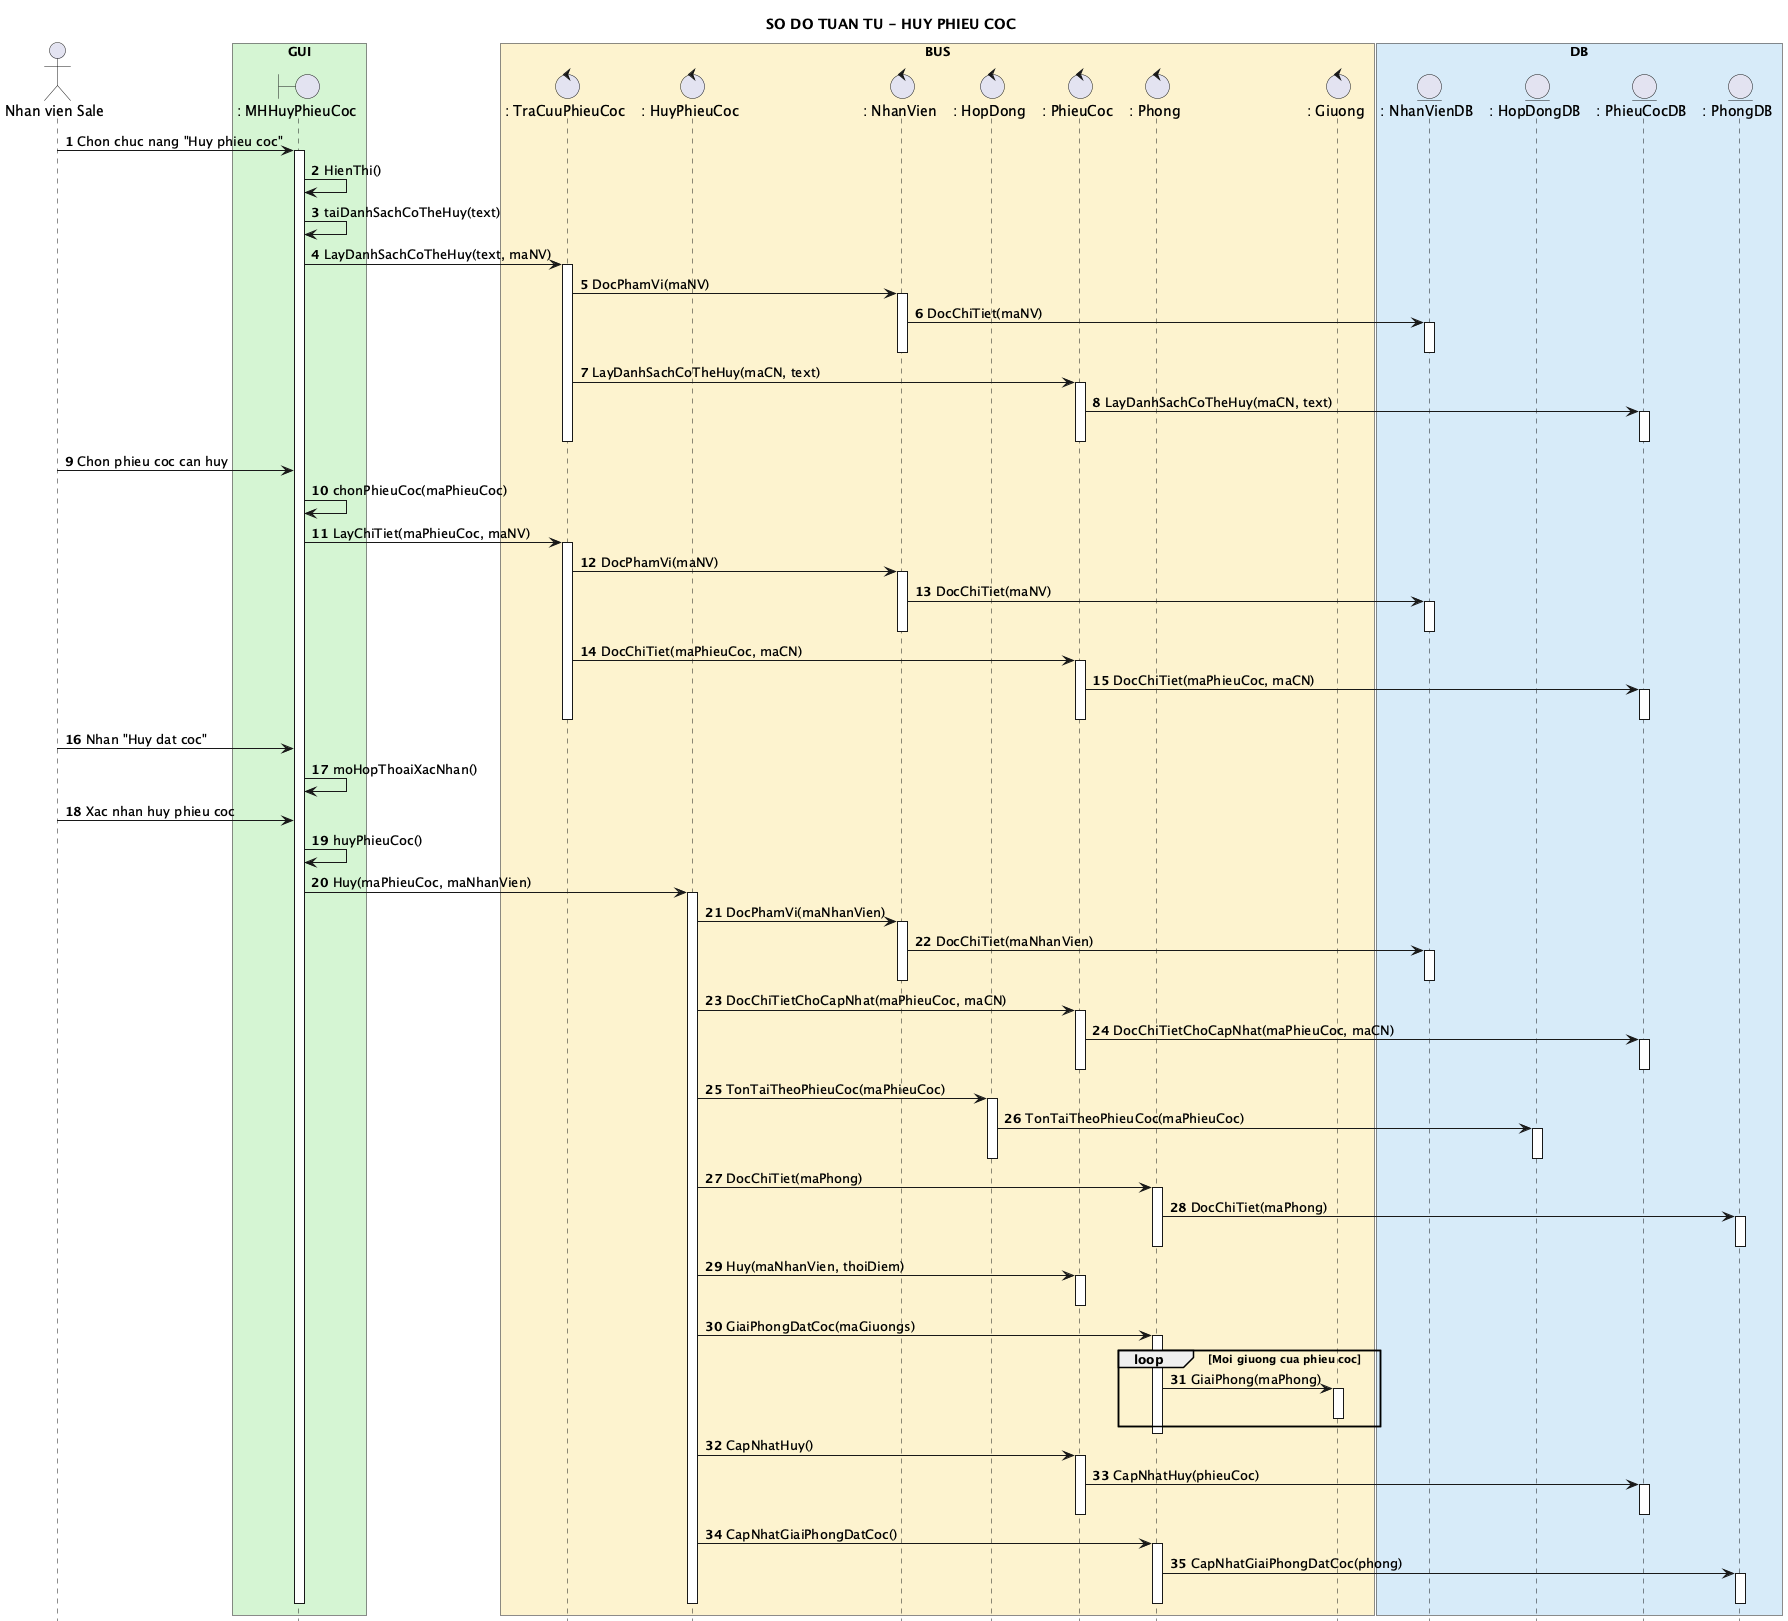

The diagram above was rendered by PlantUML. Its source (embedded in the PNG):
@startuml
title SO DO TUAN TU - HUY PHIEU COC
hide footbox
autonumber 1 1
skinparam shadowing false
actor "Nhan vien Sale" as Sale
box "GUI" #D5F5D3
boundary ": MHHuyPhieuCoc" as MH
end box
box "BUS" #FCF3CF
control ": TraCuuPhieuCoc" as TC
control ": HuyPhieuCoc" as UC
control ": NhanVien" as NV
control ": HopDong" as HD
control ": PhieuCoc" as PC
control ": Phong" as P
control ": Giuong" as G
end box
box "DB" #D6EAF8
entity ": NhanVienDB" as NVDB
entity ": HopDongDB" as HDDB
entity ": PhieuCocDB" as PCDB
entity ": PhongDB" as PDB
end box

Sale -> MH : Chon chuc nang "Huy phieu coc"
activate MH
MH -> MH : HienThi()
MH -> MH : taiDanhSachCoTheHuy(text)
MH -> TC : LayDanhSachCoTheHuy(text, maNV)
activate TC
TC -> NV : DocPhamVi(maNV)
activate NV
NV -> NVDB : DocChiTiet(maNV)
activate NVDB
deactivate NVDB
deactivate NV
TC -> PC : LayDanhSachCoTheHuy(maCN, text)
activate PC
PC -> PCDB : LayDanhSachCoTheHuy(maCN, text)
activate PCDB
deactivate PCDB
deactivate PC
deactivate TC
Sale -> MH : Chon phieu coc can huy
MH -> MH : chonPhieuCoc(maPhieuCoc)
MH -> TC : LayChiTiet(maPhieuCoc, maNV)
activate TC
TC -> NV : DocPhamVi(maNV)
activate NV
NV -> NVDB : DocChiTiet(maNV)
activate NVDB
deactivate NVDB
deactivate NV
TC -> PC : DocChiTiet(maPhieuCoc, maCN)
activate PC
PC -> PCDB : DocChiTiet(maPhieuCoc, maCN)
activate PCDB
deactivate PCDB
deactivate PC
deactivate TC
Sale -> MH : Nhan "Huy dat coc"
MH -> MH : moHopThoaiXacNhan()
Sale -> MH : Xac nhan huy phieu coc
MH -> MH : huyPhieuCoc()
MH -> UC : Huy(maPhieuCoc, maNhanVien)
activate UC
UC -> NV : DocPhamVi(maNhanVien)
activate NV
NV -> NVDB : DocChiTiet(maNhanVien)
activate NVDB
deactivate NVDB
deactivate NV
UC -> PC : DocChiTietChoCapNhat(maPhieuCoc, maCN)
activate PC
PC -> PCDB : DocChiTietChoCapNhat(maPhieuCoc, maCN)
activate PCDB
deactivate PCDB
deactivate PC
UC -> HD : TonTaiTheoPhieuCoc(maPhieuCoc)
activate HD
HD -> HDDB : TonTaiTheoPhieuCoc(maPhieuCoc)
activate HDDB
deactivate HDDB
deactivate HD
UC -> P : DocChiTiet(maPhong)
activate P
P -> PDB : DocChiTiet(maPhong)
activate PDB
deactivate PDB
deactivate P
UC -> PC : Huy(maNhanVien, thoiDiem)
activate PC
deactivate PC
UC -> P : GiaiPhongDatCoc(maGiuongs)
activate P
loop Moi giuong cua phieu coc
  P -> G : GiaiPhong(maPhong)
  activate G
  deactivate G
end
deactivate P
UC -> PC : CapNhatHuy()
activate PC
PC -> PCDB : CapNhatHuy(phieuCoc)
activate PCDB
deactivate PCDB
deactivate PC
UC -> P : CapNhatGiaiPhongDatCoc()
activate P
P -> PDB : CapNhatGiaiPhongDatCoc(phong)
activate PDB
deactivate PDB
deactivate P
deactivate UC
deactivate MH
@enduml